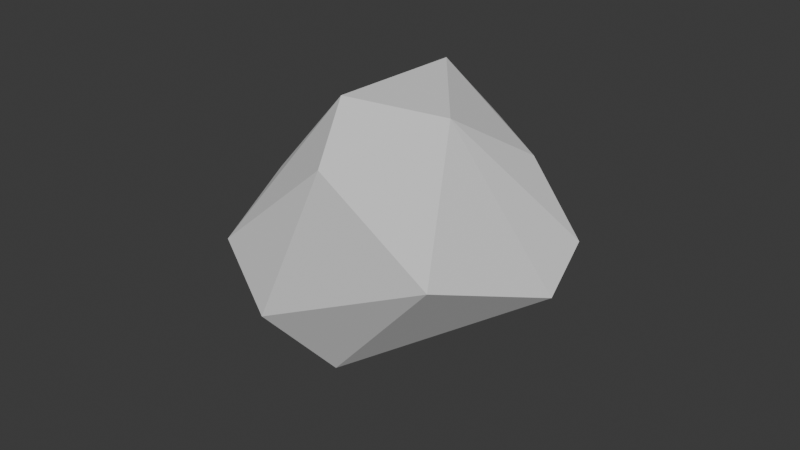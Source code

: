 # Source: Eating.blend  (saved by Blender 4.2.66; exported with 4.5.12 LTS)
import bpy
from mathutils import Matrix  # noqa: F401  (used for matrix-valued properties, if any)

bpy.ops.wm.read_factory_settings(use_empty=True)
scene = bpy.context.scene
scene.name = 'Scene'

# ---- collections
col_foodcrumb0_visuals = bpy.data.collections.new('FoodCrumb0_Visuals'); scene.collection.children.link(col_foodcrumb0_visuals)
col_foodcrumb0_collider = bpy.data.collections.new('FoodCrumb0_Collider'); scene.collection.children.link(col_foodcrumb0_collider)

# ---- node groups
ng_geometry_nodes = bpy.data.node_groups.new('Geometry Nodes', 'GeometryNodeTree')
_s = ng_geometry_nodes.interface.new_socket(name='Geometry', in_out='OUTPUT', socket_type='NodeSocketGeometry')
_s = ng_geometry_nodes.interface.new_socket(name='Geometry', in_out='INPUT', socket_type='NodeSocketGeometry')
_s = ng_geometry_nodes.interface.new_socket(name='Scale', in_out='INPUT', socket_type='NodeSocketFloat')
_s.default_value = 6.22
_s.min_value = -1000.0
_s.max_value = 1000.0
_s = ng_geometry_nodes.interface.new_socket(name='Vector', in_out='INPUT', socket_type='NodeSocketFloat')
_s = ng_geometry_nodes.interface.new_socket(name='Scale', in_out='INPUT', socket_type='NodeSocketFloat')
_s.default_value = 0.32
_s.min_value = -1000.0
_s.max_value = 1000.0
_s = ng_geometry_nodes.interface.new_socket(name='Vector', in_out='INPUT', socket_type='NodeSocketFloat')
_s = ng_geometry_nodes.interface.new_socket(name='Scale', in_out='INPUT', socket_type='NodeSocketFloat')
_s.default_value = 0.49
_s.min_value = -1000.0
_s.max_value = 1000.0
_s = ng_geometry_nodes.interface.new_socket(name='Vector', in_out='INPUT', socket_type='NodeSocketFloat')
_s = ng_geometry_nodes.interface.new_socket(name='Value', in_out='INPUT', socket_type='NodeSocketFloat')
_s.default_value = 0.1
_s.min_value = -1e+04
_s.max_value = 1e+04
ng_geometry_nodes.is_modifier = True
_N = ng_geometry_nodes.nodes; _L = ng_geometry_nodes.links
n0 = _N.new('NodeGroupInput'); n0.name = 'Group Input'; n0.location = (-751, 4)
n1 = _N.new('NodeGroupOutput'); n1.name = 'Group Output'; n1.location = (1788, 162)
n2 = _N.new('GeometryNodeSetPosition'); n2.name = 'Set Position'; n2.location = (568, 101)
n3 = _N.new('ShaderNodeTexNoise'); n3.name = 'Noise Texture'; n3.location = (-477, -14)
n3.noise_type = 'RIDGED_MULTIFRACTAL'
n3.normalize = False
n3.inputs[3].default_value = 1.7
n3.inputs[4].default_value = 0.1
n3.inputs[5].default_value = 4.1
n3.inputs[6].default_value = 0.1
n3.inputs[7].default_value = 5.0
n3.inputs[8].default_value = -0.3
n4 = _N.new('ShaderNodeTexNoise'); n4.name = 'Noise Texture.001'; n4.location = (-400, -332)
n4.normalize = False
n4.inputs[3].default_value = 1.7
n4.inputs[4].default_value = 0.1167
n4.inputs[5].default_value = 0.0
n5 = _N.new('ShaderNodeVectorMath'); n5.name = 'Vector Math'; n5.location = (40, -123)
n6 = _N.new('GeometryNodeInputPosition'); n6.name = 'Position'; n6.location = (-784, -423)
n7 = _N.new('ShaderNodeVectorMath'); n7.name = 'Vector Math.001'; n7.location = (-586, -367)
n7.inputs[1].default_value = (1.0, 1.0, 1.0)
n8 = _N.new('ShaderNodeVectorMath'); n8.name = 'Vector Math.002'; n8.location = (-257, -39)
n8.operation = 'MULTIPLY'
n9 = _N.new('ShaderNodeVectorMath'); n9.name = 'Vector Math.003'; n9.location = (-180, -242)
n9.operation = 'MULTIPLY'
n10 = _N.new('ShaderNodeTexNoise'); n10.name = 'Noise Texture.002'; n10.location = (-394, 423)
n10.noise_type = 'RIDGED_MULTIFRACTAL'
n10.normalize = False
n10.inputs[3].default_value = 1.7
n10.inputs[4].default_value = 0.1
n10.inputs[5].default_value = 4.1
n10.inputs[6].default_value = 0.1
n10.inputs[7].default_value = 5.0
n10.inputs[8].default_value = -0.3
n11 = _N.new('ShaderNodeVectorMath'); n11.name = 'Vector Math.004'; n11.location = (296, 56)
n12 = _N.new('ShaderNodeVectorMath'); n12.name = 'Vector Math.005'; n12.location = (-174, 399)
n12.operation = 'MULTIPLY'
n13 = _N.new('GeometryNodeSetPosition'); n13.name = 'Set Position.001'; n13.location = (1344, 147)
n14 = _N.new('ShaderNodeVectorMath'); n14.name = 'Vector Math.006'; n14.location = (1168, 39)
n14.operation = 'MULTIPLY'
n15 = _N.new('GeometryNodeInputNormal'); n15.name = 'Normal'; n15.location = (971, -24)
n15.legacy_corner_normals = True
n16 = _N.new('GeometryNodeInputPosition'); n16.name = 'Position.001'; n16.location = (-827, 337)
n17 = _N.new('ShaderNodeVectorMath'); n17.name = 'Vector Math.007'; n17.location = (-656, 384)
n17.operation = 'MULTIPLY'
n17.inputs[1].default_value = (-1.0, -1.0, -1.0)
_L.new(n0.outputs[0], n2.inputs[0])
_L.new(n13.outputs[0], n1.inputs[0])
_L.new(n8.outputs[0], n5.inputs[0])
_L.new(n9.outputs[0], n5.inputs[1])
_L.new(n6.outputs[0], n7.inputs[0])
_L.new(n7.outputs[0], n4.inputs[0])
_L.new(n3.outputs[1], n8.inputs[0])
_L.new(n4.outputs[1], n9.inputs[0])
_L.new(n12.outputs[0], n11.inputs[0])
_L.new(n10.outputs[1], n12.inputs[0])
_L.new(n5.outputs[0], n11.inputs[1])
_L.new(n11.outputs[0], n2.inputs[3])
_L.new(n2.outputs[0], n13.inputs[0])
_L.new(n15.outputs[0], n14.inputs[0])
_L.new(n14.outputs[0], n13.inputs[3])
_L.new(n0.outputs[1], n10.inputs[2])
_L.new(n0.outputs[2], n12.inputs[1])
_L.new(n0.outputs[3], n3.inputs[2])
_L.new(n0.outputs[4], n8.inputs[1])
_L.new(n0.outputs[5], n4.inputs[2])
_L.new(n0.outputs[6], n9.inputs[1])
_L.new(n16.outputs[0], n17.inputs[0])
_L.new(n17.outputs[0], n10.inputs[0])
_L.new(n0.outputs[7], n14.inputs[1])
n1.is_active_output = True
ng_convex_hull = bpy.data.node_groups.new('Convex Hull', 'GeometryNodeTree')
_s = ng_convex_hull.interface.new_socket(name='Geometry', in_out='OUTPUT', socket_type='NodeSocketGeometry')
_s = ng_convex_hull.interface.new_socket(name='Geometry', in_out='INPUT', socket_type='NodeSocketGeometry')
ng_convex_hull.is_modifier = True
_N = ng_convex_hull.nodes; _L = ng_convex_hull.links
n0 = _N.new('NodeGroupInput'); n0.name = 'Group Input'; n0.location = (-340, 0)
n1 = _N.new('NodeGroupOutput'); n1.name = 'Group Output'; n1.location = (200, 0)
n2 = _N.new('GeometryNodeConvexHull'); n2.name = 'Convex Hull'; n2.location = (-57, -2)
_L.new(n0.outputs[0], n2.inputs[0])
_L.new(n2.outputs[0], n1.inputs[0])
n1.is_active_output = True

# ---- world
world_world = bpy.data.worlds.new('World'); scene.world = world_world
world_world.use_nodes = True; world_world.node_tree.nodes.clear()
_N = world_world.node_tree.nodes; _L = world_world.node_tree.links
n0 = _N.new('ShaderNodeOutputWorld'); n0.name = 'World Output'; n0.location = (300, 300)
n1 = _N.new('ShaderNodeBackground'); n1.name = 'Background'; n1.location = (10, 300)
n1.inputs[0].default_value = (0.05088, 0.05088, 0.05088, 1.0)
_L.new(n1.outputs[0], n0.inputs[0])
n0.is_active_output = True
world_world.color = (0.05088, 0.05088, 0.05088)
world_world.sun_shadow_jitter_overblur = 0.0

# ---- meshes
me_foodcrumb0_visuals = bpy.data.meshes.new('FoodCrumb0_Visuals')
me_foodcrumb0_visuals.from_pydata([(0.0, 0.0, -1.0), (0.7236, -0.5257, -0.4472), (-0.2764, -0.8506, -0.4472), (-0.8944, 0.0, -0.4472), (-0.2764, 0.8506, -0.4472), (0.7236, 0.5257, -0.4472), (0.2764, -0.8506, 0.4472), (-0.7236, -0.5257, 0.4472), (-0.7236, 0.5257, 0.4472), (0.2764, 0.8506, 0.4472), (0.8944, 0.0, 0.4472), (0.0, 0.0, 1.0), (-0.2328, -0.7166, -0.6575), (-0.1625, -0.5, -0.8507), (-0.07761, -0.2389, -0.9679), (0.2032, -0.1476, -0.9679), (0.4253, -0.309, -0.8507), (0.6095, -0.4429, -0.6575), (0.5319, -0.6817, -0.5023), (0.2629, -0.809, -0.5257), (-0.02964, -0.8642, -0.5023), (0.8127, 0.2952, -0.5023), (0.8506, 0.0, -0.5257), (0.8127, -0.2952, -0.5023), (0.2032, 0.1476, -0.9679), (0.4253, 0.309, -0.8507), (0.6095, 0.4429, -0.6575), (-0.7534, 0.0, -0.6575), (-0.5257, 0.0, -0.8507), (-0.2511, 0.0, -0.9679), (-0.484, -0.7166, -0.5023), (-0.6882, -0.5, -0.5257), (-0.8311, -0.2389, -0.5023), (-0.2328, 0.7166, -0.6575), (-0.1625, 0.5, -0.8507), (-0.07761, 0.2389, -0.9679), (-0.8311, 0.2389, -0.5023), (-0.6882, 0.5, -0.5257), (-0.484, 0.7166, -0.5023), (-0.02964, 0.8642, -0.5023), (0.2629, 0.809, -0.5257), (0.5319, 0.6817, -0.5023), (0.9566, -0.1476, 0.2511), (0.9511, -0.309, -1.752e-08), (0.8607, -0.4429, -0.2512), (0.8607, 0.4429, -0.2512), (0.9511, 0.309, 1.752e-08), (0.9566, 0.1476, 0.2511), (0.1552, -0.9554, 0.2512), (0.0, -1.0, -1.752e-08), (-0.1552, -0.9554, -0.2512), (0.6872, -0.6817, -0.2512), (0.5878, -0.809, 1.752e-08), (0.436, -0.8642, 0.2512), (-0.8607, -0.4429, 0.2512), (-0.9511, -0.309, -1.752e-08), (-0.9566, -0.1476, -0.2511), (-0.436, -0.8642, -0.2512), (-0.5878, -0.809, 1.752e-08), (-0.6872, -0.6817, 0.2512), (-0.6872, 0.6817, 0.2512), (-0.5878, 0.809, -1.752e-08), (-0.436, 0.8642, -0.2512), (-0.9566, 0.1476, -0.2511), (-0.9511, 0.309, 1.752e-08), (-0.8607, 0.4429, 0.2512), (0.436, 0.8642, 0.2512), (0.5878, 0.809, -1.752e-08), (0.6872, 0.6817, -0.2512), (-0.1552, 0.9554, -0.2512), (0.0, 1.0, 1.752e-08), (0.1552, 0.9554, 0.2512), (0.8311, -0.2389, 0.5023), (0.6882, -0.5, 0.5257), (0.484, -0.7166, 0.5023), (0.02964, -0.8642, 0.5023), (-0.2629, -0.809, 0.5257), (-0.5319, -0.6817, 0.5023), (-0.8127, -0.2952, 0.5023), (-0.8506, 0.0, 0.5257), (-0.8127, 0.2952, 0.5023), (-0.5319, 0.6817, 0.5023), (-0.2629, 0.809, 0.5257), (0.02964, 0.8642, 0.5023), (0.484, 0.7166, 0.5023), (0.6882, 0.5, 0.5257), (0.8311, 0.2389, 0.5023), (0.07761, -0.2389, 0.9679), (0.1625, -0.5, 0.8507), (0.2328, -0.7166, 0.6575), (0.7534, 0.0, 0.6575), (0.5257, 0.0, 0.8507), (0.2511, 0.0, 0.9679), (-0.2032, -0.1476, 0.9679), (-0.4253, -0.309, 0.8507), (-0.6095, -0.4429, 0.6575), (-0.2032, 0.1476, 0.9679), (-0.4253, 0.309, 0.8507), (-0.6095, 0.4429, 0.6575), (0.07761, 0.2389, 0.9679), (0.1625, 0.5, 0.8507), (0.2328, 0.7166, 0.6575), (0.3618, 0.2629, 0.8944), (0.6382, 0.2629, 0.7236), (0.4472, 0.5257, 0.7236), (-0.1382, 0.4253, 0.8944), (-0.05279, 0.6882, 0.7236), (-0.3618, 0.5878, 0.7236), (-0.4472, 0.0, 0.8944), (-0.6708, 0.1625, 0.7236), (-0.6708, -0.1625, 0.7236), (-0.1382, -0.4253, 0.8944), (-0.3618, -0.5878, 0.7236), (-0.05279, -0.6882, 0.7236), (0.3618, -0.2629, 0.8944), (0.4472, -0.5257, 0.7236), (0.6382, -0.2629, 0.7236), (0.8618, 0.4253, 0.2764), (0.809, 0.5878, 0.0), (0.6708, 0.6882, 0.2764), (-0.1382, 0.9511, 0.2764), (-0.309, 0.9511, -4.92e-07), (-0.4472, 0.8506, 0.2764), (-0.9472, 0.1625, 0.2764), (-1.0, -3.608e-07, 6.232e-07), (-0.9472, -0.1625, 0.2764), (-0.4472, -0.8506, 0.2764), (-0.309, -0.9511, -7.872e-07), (-0.1382, -0.9511, 0.2764), (0.6708, -0.6882, 0.2764), (0.809, -0.5878, -1.902e-06), (0.8618, -0.4253, 0.2764), (0.309, 0.9511, -2.615e-14), (0.4472, 0.8506, -0.2764), (0.1382, 0.9511, -0.2764), (-0.809, 0.5878, -7.845e-14), (-0.6708, 0.6882, -0.2764), (-0.8618, 0.4253, -0.2764), (-0.809, -0.5878, 8.031e-14), (-0.8618, -0.4253, -0.2764), (-0.6708, -0.6882, -0.2764), (0.309, -0.9511, 2.802e-14), (0.1382, -0.9511, -0.2764), (0.4472, -0.8506, -0.2764), (1.0, 0.0, 0.0), (0.9472, -0.1625, -0.2764), (0.9472, 0.1625, -0.2764), (0.3618, 0.5878, -0.7236), (0.1382, 0.4253, -0.8944), (0.05279, 0.6882, -0.7236), (-0.4472, 0.5257, -0.7236), (-0.3618, 0.2629, -0.8944), (-0.6382, 0.2629, -0.7236), (-0.6382, -0.2629, -0.7236), (-0.3618, -0.2629, -0.8944), (-0.4472, -0.5257, -0.7236), (0.6708, 0.1625, -0.7236), (0.6708, -0.1625, -0.7236), (0.4472, -7.38e-07, -0.8944), (0.05279, -0.6882, -0.7236), (0.1382, -0.4253, -0.8944), (0.3618, -0.5878, -0.7236)], [], [(0, 15, 14), (1, 17, 23), (0, 14, 29), (0, 29, 35), (0, 35, 24), (1, 23, 44), (2, 20, 50), (3, 32, 56), (4, 38, 62), (5, 41, 68), (1, 44, 51), (2, 50, 57), (3, 56, 63), (4, 62, 69), (5, 68, 45), (6, 74, 89), (7, 77, 95), (8, 80, 98), (9, 83, 101), (10, 86, 90), (92, 99, 11), (91, 102, 92), (90, 103, 91), (92, 102, 99), (102, 100, 99), (91, 103, 102), (103, 104, 102), (102, 104, 100), (104, 101, 100), (90, 86, 103), (86, 85, 103), (103, 85, 104), (85, 84, 104), (104, 84, 101), (84, 9, 101), (99, 96, 11), (100, 105, 99), (101, 106, 100), (99, 105, 96), (105, 97, 96), (100, 106, 105), (106, 107, 105), (105, 107, 97), (107, 98, 97), (101, 83, 106), (83, 82, 106), (106, 82, 107), (82, 81, 107), (107, 81, 98), (81, 8, 98), (96, 93, 11), (97, 108, 96), (98, 109, 97), (96, 108, 93), (108, 94, 93), (97, 109, 108), (109, 110, 108), (108, 110, 94), (110, 95, 94), (98, 80, 109), (80, 79, 109), (109, 79, 110), (79, 78, 110), (110, 78, 95), (78, 7, 95), (93, 87, 11), (94, 111, 93), (95, 112, 94), (93, 111, 87), (111, 88, 87), (94, 112, 111), (112, 113, 111), (111, 113, 88), (113, 89, 88), (95, 77, 112), (77, 76, 112), (112, 76, 113), (76, 75, 113), (113, 75, 89), (75, 6, 89), (87, 92, 11), (88, 114, 87), (89, 115, 88), (87, 114, 92), (114, 91, 92), (88, 115, 114), (115, 116, 114), (114, 116, 91), (116, 90, 91), (89, 74, 115), (74, 73, 115), (115, 73, 116), (73, 72, 116), (116, 72, 90), (72, 10, 90), (47, 86, 10), (46, 117, 47), (45, 118, 46), (47, 117, 86), (117, 85, 86), (46, 118, 117), (118, 119, 117), (117, 119, 85), (119, 84, 85), (45, 68, 118), (68, 67, 118), (118, 67, 119), (67, 66, 119), (119, 66, 84), (66, 9, 84), (71, 83, 9), (70, 120, 71), (69, 121, 70), (71, 120, 83), (120, 82, 83), (70, 121, 120), (121, 122, 120), (120, 122, 82), (122, 81, 82), (69, 62, 121), (62, 61, 121), (121, 61, 122), (61, 60, 122), (122, 60, 81), (60, 8, 81), (65, 80, 8), (64, 123, 65), (63, 124, 64), (65, 123, 80), (123, 79, 80), (64, 124, 123), (124, 125, 123), (123, 125, 79), (125, 78, 79), (63, 56, 124), (56, 55, 124), (124, 55, 125), (55, 54, 125), (125, 54, 78), (54, 7, 78), (59, 77, 7), (58, 126, 59), (57, 127, 58), (59, 126, 77), (126, 76, 77), (58, 127, 126), (127, 128, 126), (126, 128, 76), (128, 75, 76), (57, 50, 127), (50, 49, 127), (127, 49, 128), (49, 48, 128), (128, 48, 75), (48, 6, 75), (53, 74, 6), (52, 129, 53), (51, 130, 52), (53, 129, 74), (129, 73, 74), (52, 130, 129), (130, 131, 129), (129, 131, 73), (131, 72, 73), (51, 44, 130), (44, 43, 130), (130, 43, 131), (43, 42, 131), (131, 42, 72), (42, 10, 72), (66, 71, 9), (67, 132, 66), (68, 133, 67), (66, 132, 71), (132, 70, 71), (67, 133, 132), (133, 134, 132), (132, 134, 70), (134, 69, 70), (68, 41, 133), (41, 40, 133), (133, 40, 134), (40, 39, 134), (134, 39, 69), (39, 4, 69), (60, 65, 8), (61, 135, 60), (62, 136, 61), (60, 135, 65), (135, 64, 65), (61, 136, 135), (136, 137, 135), (135, 137, 64), (137, 63, 64), (62, 38, 136), (38, 37, 136), (136, 37, 137), (37, 36, 137), (137, 36, 63), (36, 3, 63), (54, 59, 7), (55, 138, 54), (56, 139, 55), (54, 138, 59), (138, 58, 59), (55, 139, 138), (139, 140, 138), (138, 140, 58), (140, 57, 58), (56, 32, 139), (32, 31, 139), (139, 31, 140), (31, 30, 140), (140, 30, 57), (30, 2, 57), (48, 53, 6), (49, 141, 48), (50, 142, 49), (48, 141, 53), (141, 52, 53), (49, 142, 141), (142, 143, 141), (141, 143, 52), (143, 51, 52), (50, 20, 142), (20, 19, 142), (142, 19, 143), (19, 18, 143), (143, 18, 51), (18, 1, 51), (42, 47, 10), (43, 144, 42), (44, 145, 43), (42, 144, 47), (144, 46, 47), (43, 145, 144), (145, 146, 144), (144, 146, 46), (146, 45, 46), (44, 23, 145), (23, 22, 145), (145, 22, 146), (22, 21, 146), (146, 21, 45), (21, 5, 45), (26, 41, 5), (25, 147, 26), (24, 148, 25), (26, 147, 41), (147, 40, 41), (25, 148, 147), (148, 149, 147), (147, 149, 40), (149, 39, 40), (24, 35, 148), (35, 34, 148), (148, 34, 149), (34, 33, 149), (149, 33, 39), (33, 4, 39), (33, 38, 4), (34, 150, 33), (35, 151, 34), (33, 150, 38), (150, 37, 38), (34, 151, 150), (151, 152, 150), (150, 152, 37), (152, 36, 37), (35, 29, 151), (29, 28, 151), (151, 28, 152), (28, 27, 152), (152, 27, 36), (27, 3, 36), (27, 32, 3), (28, 153, 27), (29, 154, 28), (27, 153, 32), (153, 31, 32), (28, 154, 153), (154, 155, 153), (153, 155, 31), (155, 30, 31), (29, 14, 154), (14, 13, 154), (154, 13, 155), (13, 12, 155), (155, 12, 30), (12, 2, 30), (21, 26, 5), (22, 156, 21), (23, 157, 22), (21, 156, 26), (156, 25, 26), (22, 157, 156), (157, 158, 156), (156, 158, 25), (158, 24, 25), (23, 17, 157), (17, 16, 157), (157, 16, 158), (16, 15, 158), (158, 15, 24), (15, 0, 24), (12, 20, 2), (13, 159, 12), (14, 160, 13), (12, 159, 20), (159, 19, 20), (13, 160, 159), (160, 161, 159), (159, 161, 19), (161, 18, 19), (14, 15, 160), (15, 16, 160), (160, 16, 161), (16, 17, 161), (161, 17, 18), (17, 1, 18)])
me_foodcrumb0_visuals.polygons.foreach_set('use_smooth', [True] * 320)
_uv = me_foodcrumb0_visuals.uv_layers.new(name='UVMap')
_uv.uv.foreach_set('vector', [0.5565, 0.003586, 0.5289, 0.05142, 0.5013, 0.003585, 0.4461, 0.1949, 0.5013, 0.1949, 0.4737, 0.2428, 0.9984, 0.7689, 0.9708, 0.8168, 0.9432, 0.7689, 0.8879, 0.5776, 0.8603, 0.6254, 0.8327, 0.5776, 0.7775, 0.3863, 0.7498, 0.4341, 0.7222, 0.3863, 0.4461, 0.1949, 0.4737, 0.2428, 0.4184, 0.2428, 0.3356, 0.003586, 0.3632, 0.05142, 0.308, 0.05142, 0.7775, 0.7689, 0.8051, 0.8168, 0.7498, 0.8168, 0.667, 0.5776, 0.6946, 0.6254, 0.6394, 0.6254, 0.5565, 0.3863, 0.5841, 0.4341, 0.5289, 0.4341, 0.4461, 0.1949, 0.4184, 0.2428, 0.3908, 0.1949, 0.3356, 0.003586, 0.308, 0.05142, 0.2803, 0.003586, 0.7775, 0.7689, 0.7498, 0.8168, 0.7222, 0.7689, 0.667, 0.5776, 0.6394, 0.6254, 0.6118, 0.5776, 0.5565, 0.3863, 0.5289, 0.4341, 0.5013, 0.3863, 0.2251, 0.1949, 0.2527, 0.2428, 0.1975, 0.2428, 0.1146, 0.003586, 0.1423, 0.05142, 0.08702, 0.05142, 0.5565, 0.7689, 0.5841, 0.8168, 0.5289, 0.8168, 0.446, 0.5776, 0.4737, 0.6254, 0.4184, 0.6254, 0.3356, 0.3863, 0.3632, 0.4341, 0.308, 0.4341, 0.2527, 0.5298, 0.2803, 0.5776, 0.2251, 0.5776, 0.2803, 0.4819, 0.308, 0.5298, 0.2527, 0.5298, 0.308, 0.4341, 0.3356, 0.4819, 0.2803, 0.4819, 0.2527, 0.5298, 0.308, 0.5298, 0.2803, 0.5776, 0.308, 0.5298, 0.3356, 0.5776, 0.2803, 0.5776, 0.2803, 0.4819, 0.3356, 0.4819, 0.308, 0.5298, 0.3356, 0.4819, 0.3632, 0.5298, 0.308, 0.5298, 0.308, 0.5298, 0.3632, 0.5298, 0.3356, 0.5776, 0.3632, 0.5298, 0.3908, 0.5776, 0.3356, 0.5776, 0.308, 0.4341, 0.3632, 0.4341, 0.3356, 0.4819, 0.3632, 0.4341, 0.3908, 0.4819, 0.3356, 0.4819, 0.3356, 0.4819, 0.3908, 0.4819, 0.3632, 0.5298, 0.3908, 0.4819, 0.4184, 0.5298, 0.3632, 0.5298, 0.3632, 0.5298, 0.4184, 0.5298, 0.3908, 0.5776, 0.4184, 0.5298, 0.446, 0.5776, 0.3908, 0.5776, 0.3632, 0.7211, 0.3908, 0.7689, 0.3356, 0.7689, 0.3908, 0.6733, 0.4184, 0.7211, 0.3632, 0.7211, 0.4184, 0.6254, 0.446, 0.6733, 0.3908, 0.6733, 0.3632, 0.7211, 0.4184, 0.7211, 0.3908, 0.7689, 0.4184, 0.7211, 0.446, 0.7689, 0.3908, 0.7689, 0.3908, 0.6733, 0.446, 0.6733, 0.4184, 0.7211, 0.446, 0.6733, 0.4737, 0.7211, 0.4184, 0.7211, 0.4184, 0.7211, 0.4737, 0.7211, 0.446, 0.7689, 0.4737, 0.7211, 0.5013, 0.7689, 0.446, 0.7689, 0.4184, 0.6254, 0.4737, 0.6254, 0.446, 0.6733, 0.4737, 0.6254, 0.5013, 0.6733, 0.446, 0.6733, 0.446, 0.6733, 0.5013, 0.6733, 0.4737, 0.7211, 0.5013, 0.6733, 0.5289, 0.7211, 0.4737, 0.7211, 0.4737, 0.7211, 0.5289, 0.7211, 0.5013, 0.7689, 0.5289, 0.7211, 0.5565, 0.7689, 0.5013, 0.7689, 0.4737, 0.9124, 0.5013, 0.9603, 0.446, 0.9603, 0.5013, 0.8646, 0.5289, 0.9124, 0.4737, 0.9124, 0.5289, 0.8168, 0.5565, 0.8646, 0.5013, 0.8646, 0.4737, 0.9124, 0.5289, 0.9124, 0.5013, 0.9603, 0.5289, 0.9124, 0.5565, 0.9603, 0.5013, 0.9603, 0.5013, 0.8646, 0.5565, 0.8646, 0.5289, 0.9124, 0.5565, 0.8646, 0.5841, 0.9124, 0.5289, 0.9124, 0.5289, 0.9124, 0.5841, 0.9124, 0.5565, 0.9603, 0.5841, 0.9124, 0.6118, 0.9603, 0.5565, 0.9603, 0.5289, 0.8168, 0.5841, 0.8168, 0.5565, 0.8646, 0.5841, 0.8168, 0.6118, 0.8646, 0.5565, 0.8646, 0.5565, 0.8646, 0.6118, 0.8646, 0.5841, 0.9124, 0.6118, 0.8646, 0.6394, 0.9124, 0.5841, 0.9124, 0.5841, 0.9124, 0.6394, 0.9124, 0.6118, 0.9603, 0.6394, 0.9124, 0.667, 0.9603, 0.6118, 0.9603, 0.03179, 0.1471, 0.0594, 0.1949, 0.004168, 0.1949, 0.0594, 0.09926, 0.08702, 0.1471, 0.03179, 0.1471, 0.08702, 0.05142, 0.1146, 0.09926, 0.0594, 0.09926, 0.03179, 0.1471, 0.08702, 0.1471, 0.0594, 0.1949, 0.08702, 0.1471, 0.1146, 0.1949, 0.0594, 0.1949, 0.0594, 0.09926, 0.1146, 0.09926, 0.08702, 0.1471, 0.1146, 0.09926, 0.1423, 0.1471, 0.08702, 0.1471, 0.08702, 0.1471, 0.1423, 0.1471, 0.1146, 0.1949, 0.1423, 0.1471, 0.1699, 0.1949, 0.1146, 0.1949, 0.08702, 0.05142, 0.1423, 0.05142, 0.1146, 0.09926, 0.1423, 0.05142, 0.1699, 0.09926, 0.1146, 0.09926, 0.1146, 0.09926, 0.1699, 0.09926, 0.1423, 0.1471, 0.1699, 0.09926, 0.1975, 0.1471, 0.1423, 0.1471, 0.1423, 0.1471, 0.1975, 0.1471, 0.1699, 0.1949, 0.1975, 0.1471, 0.2251, 0.1949, 0.1699, 0.1949, 0.1423, 0.3384, 0.1699, 0.3863, 0.1146, 0.3863, 0.1699, 0.2906, 0.1975, 0.3384, 0.1423, 0.3384, 0.1975, 0.2428, 0.2251, 0.2906, 0.1699, 0.2906, 0.1423, 0.3384, 0.1975, 0.3384, 0.1699, 0.3863, 0.1975, 0.3384, 0.2251, 0.3863, 0.1699, 0.3863, 0.1699, 0.2906, 0.2251, 0.2906, 0.1975, 0.3384, 0.2251, 0.2906, 0.2527, 0.3384, 0.1975, 0.3384, 0.1975, 0.3384, 0.2527, 0.3384, 0.2251, 0.3863, 0.2527, 0.3384, 0.2803, 0.3863, 0.2251, 0.3863, 0.1975, 0.2428, 0.2527, 0.2428, 0.2251, 0.2906, 0.2527, 0.2428, 0.2803, 0.2906, 0.2251, 0.2906, 0.2251, 0.2906, 0.2803, 0.2906, 0.2527, 0.3384, 0.2803, 0.2906, 0.308, 0.3384, 0.2527, 0.3384, 0.2527, 0.3384, 0.308, 0.3384, 0.2803, 0.3863, 0.308, 0.3384, 0.3356, 0.3863, 0.2803, 0.3863, 0.3908, 0.3863, 0.3632, 0.4341, 0.3356, 0.3863, 0.4461, 0.3863, 0.4184, 0.4341, 0.3908, 0.3863, 0.5013, 0.3863, 0.4737, 0.4341, 0.4461, 0.3863, 0.3908, 0.3863, 0.4184, 0.4341, 0.3632, 0.4341, 0.4184, 0.4341, 0.3908, 0.4819, 0.3632, 0.4341, 0.4461, 0.3863, 0.4737, 0.4341, 0.4184, 0.4341, 0.4737, 0.4341, 0.4461, 0.4819, 0.4184, 0.4341, 0.4184, 0.4341, 0.4461, 0.4819, 0.3908, 0.4819, 0.4461, 0.4819, 0.4184, 0.5298, 0.3908, 0.4819, 0.5013, 0.3863, 0.5289, 0.4341, 0.4737, 0.4341, 0.5289, 0.4341, 0.5013, 0.4819, 0.4737, 0.4341, 0.4737, 0.4341, 0.5013, 0.4819, 0.4461, 0.4819, 0.5013, 0.4819, 0.4737, 0.5298, 0.4461, 0.4819, 0.4461, 0.4819, 0.4737, 0.5298, 0.4184, 0.5298, 0.4737, 0.5298, 0.446, 0.5776, 0.4184, 0.5298, 0.5013, 0.5776, 0.4737, 0.6254, 0.446, 0.5776, 0.5565, 0.5776, 0.5289, 0.6254, 0.5013, 0.5776, 0.6118, 0.5776, 0.5841, 0.6254, 0.5565, 0.5776, 0.5013, 0.5776, 0.5289, 0.6254, 0.4737, 0.6254, 0.5289, 0.6254, 0.5013, 0.6733, 0.4737, 0.6254, 0.5565, 0.5776, 0.5841, 0.6254, 0.5289, 0.6254, 0.5841, 0.6254, 0.5565, 0.6733, 0.5289, 0.6254, 0.5289, 0.6254, 0.5565, 0.6733, 0.5013, 0.6733, 0.5565, 0.6733, 0.5289, 0.7211, 0.5013, 0.6733, 0.6118, 0.5776, 0.6394, 0.6254, 0.5841, 0.6254, 0.6394, 0.6254, 0.6118, 0.6733, 0.5841, 0.6254, 0.5841, 0.6254, 0.6118, 0.6733, 0.5565, 0.6733, 0.6118, 0.6733, 0.5841, 0.7211, 0.5565, 0.6733, 0.5565, 0.6733, 0.5841, 0.7211, 0.5289, 0.7211, 0.5841, 0.7211, 0.5565, 0.7689, 0.5289, 0.7211, 0.6118, 0.7689, 0.5841, 0.8168, 0.5565, 0.7689, 0.667, 0.7689, 0.6394, 0.8168, 0.6118, 0.7689, 0.7222, 0.7689, 0.6946, 0.8168, 0.667, 0.7689, 0.6118, 0.7689, 0.6394, 0.8168, 0.5841, 0.8168, 0.6394, 0.8168, 0.6118, 0.8646, 0.5841, 0.8168, 0.667, 0.7689, 0.6946, 0.8168, 0.6394, 0.8168, 0.6946, 0.8168, 0.667, 0.8646, 0.6394, 0.8168, 0.6394, 0.8168, 0.667, 0.8646, 0.6118, 0.8646, 0.667, 0.8646, 0.6394, 0.9124, 0.6118, 0.8646, 0.7222, 0.7689, 0.7498, 0.8168, 0.6946, 0.8168, 0.7498, 0.8168, 0.7222, 0.8646, 0.6946, 0.8168, 0.6946, 0.8168, 0.7222, 0.8646, 0.667, 0.8646, 0.7222, 0.8646, 0.6946, 0.9124, 0.667, 0.8646, 0.667, 0.8646, 0.6946, 0.9124, 0.6394, 0.9124, 0.6946, 0.9124, 0.667, 0.9603, 0.6394, 0.9124, 0.1699, 0.003586, 0.1423, 0.05142, 0.1146, 0.003586, 0.2251, 0.003587, 0.1975, 0.05142, 0.1699, 0.003586, 0.2803, 0.003586, 0.2527, 0.05142, 0.2251, 0.003587, 0.1699, 0.003586, 0.1975, 0.05142, 0.1423, 0.05142, 0.1975, 0.05142, 0.1699, 0.09926, 0.1423, 0.05142, 0.2251, 0.003587, 0.2527, 0.05142, 0.1975, 0.05142, 0.2527, 0.05142, 0.2251, 0.09926, 0.1975, 0.05142, 0.1975, 0.05142, 0.2251, 0.09926, 0.1699, 0.09926, 0.2251, 0.09926, 0.1975, 0.1471, 0.1699, 0.09926, 0.2803, 0.003586, 0.308, 0.05142, 0.2527, 0.05142, 0.308, 0.05142, 0.2803, 0.09926, 0.2527, 0.05142, 0.2527, 0.05142, 0.2803, 0.09926, 0.2251, 0.09926, 0.2803, 0.09926, 0.2527, 0.1471, 0.2251, 0.09926, 0.2251, 0.09926, 0.2527, 0.1471, 0.1975, 0.1471, 0.2527, 0.1471, 0.2251, 0.1949, 0.1975, 0.1471, 0.2803, 0.1949, 0.2527, 0.2428, 0.2251, 0.1949, 0.3356, 0.1949, 0.308, 0.2428, 0.2803, 0.1949, 0.3908, 0.1949, 0.3632, 0.2428, 0.3356, 0.1949, 0.2803, 0.1949, 0.308, 0.2428, 0.2527, 0.2428, 0.308, 0.2428, 0.2803, 0.2906, 0.2527, 0.2428, 0.3356, 0.1949, 0.3632, 0.2428, 0.308, 0.2428, 0.3632, 0.2428, 0.3356, 0.2906, 0.308, 0.2428, 0.308, 0.2428, 0.3356, 0.2906, 0.2803, 0.2906, 0.3356, 0.2906, 0.308, 0.3384, 0.2803, 0.2906, 0.3908, 0.1949, 0.4184, 0.2428, 0.3632, 0.2428, 0.4184, 0.2428, 0.3908, 0.2906, 0.3632, 0.2428, 0.3632, 0.2428, 0.3908, 0.2906, 0.3356, 0.2906, 0.3908, 0.2906, 0.3632, 0.3384, 0.3356, 0.2906, 0.3356, 0.2906, 0.3632, 0.3384, 0.308, 0.3384, 0.3632, 0.3384, 0.3356, 0.3863, 0.308, 0.3384, 0.4737, 0.5298, 0.5013, 0.5776, 0.446, 0.5776, 0.5013, 0.4819, 0.5289, 0.5298, 0.4737, 0.5298, 0.5289, 0.4341, 0.5565, 0.4819, 0.5013, 0.4819, 0.4737, 0.5298, 0.5289, 0.5298, 0.5013, 0.5776, 0.5289, 0.5298, 0.5565, 0.5776, 0.5013, 0.5776, 0.5013, 0.4819, 0.5565, 0.4819, 0.5289, 0.5298, 0.5565, 0.4819, 0.5841, 0.5298, 0.5289, 0.5298, 0.5289, 0.5298, 0.5841, 0.5298, 0.5565, 0.5776, 0.5841, 0.5298, 0.6118, 0.5776, 0.5565, 0.5776, 0.5289, 0.4341, 0.5841, 0.4341, 0.5565, 0.4819, 0.5841, 0.4341, 0.6118, 0.4819, 0.5565, 0.4819, 0.5565, 0.4819, 0.6118, 0.4819, 0.5841, 0.5298, 0.6118, 0.4819, 0.6394, 0.5298, 0.5841, 0.5298, 0.5841, 0.5298, 0.6394, 0.5298, 0.6118, 0.5776, 0.6394, 0.5298, 0.667, 0.5776, 0.6118, 0.5776, 0.5841, 0.7211, 0.6118, 0.7689, 0.5565, 0.7689, 0.6118, 0.6733, 0.6394, 0.7211, 0.5841, 0.7211, 0.6394, 0.6254, 0.667, 0.6733, 0.6118, 0.6733, 0.5841, 0.7211, 0.6394, 0.7211, 0.6118, 0.7689, 0.6394, 0.7211, 0.667, 0.7689, 0.6118, 0.7689, 0.6118, 0.6733, 0.667, 0.6733, 0.6394, 0.7211, 0.667, 0.6733, 0.6946, 0.7211, 0.6394, 0.7211, 0.6394, 0.7211, 0.6946, 0.7211, 0.667, 0.7689, 0.6946, 0.7211, 0.7222, 0.7689, 0.667, 0.7689, 0.6394, 0.6254, 0.6946, 0.6254, 0.667, 0.6733, 0.6946, 0.6254, 0.7222, 0.6733, 0.667, 0.6733, 0.667, 0.6733, 0.7222, 0.6733, 0.6946, 0.7211, 0.7222, 0.6733, 0.7498, 0.7211, 0.6946, 0.7211, 0.6946, 0.7211, 0.7498, 0.7211, 0.7222, 0.7689, 0.7498, 0.7211, 0.7775, 0.7689, 0.7222, 0.7689, 0.6946, 0.9124, 0.7222, 0.9603, 0.667, 0.9603, 0.7222, 0.8646, 0.7498, 0.9124, 0.6946, 0.9124, 0.7498, 0.8168, 0.7775, 0.8646, 0.7222, 0.8646, 0.6946, 0.9124, 0.7498, 0.9124, 0.7222, 0.9603, 0.7498, 0.9124, 0.7775, 0.9603, 0.7222, 0.9603, 0.7222, 0.8646, 0.7775, 0.8646, 0.7498, 0.9124, 0.7775, 0.8646, 0.8051, 0.9124, 0.7498, 0.9124, 0.7498, 0.9124, 0.8051, 0.9124, 0.7775, 0.9603, 0.8051, 0.9124, 0.8327, 0.9603, 0.7775, 0.9603, 0.7498, 0.8168, 0.8051, 0.8168, 0.7775, 0.8646, 0.8051, 0.8168, 0.8327, 0.8646, 0.7775, 0.8646, 0.7775, 0.8646, 0.8327, 0.8646, 0.8051, 0.9124, 0.8327, 0.8646, 0.8603, 0.9124, 0.8051, 0.9124, 0.8051, 0.9124, 0.8603, 0.9124, 0.8327, 0.9603, 0.8603, 0.9124, 0.8879, 0.9603, 0.8327, 0.9603, 0.2527, 0.1471, 0.2803, 0.1949, 0.2251, 0.1949, 0.2803, 0.09926, 0.308, 0.1471, 0.2527, 0.1471, 0.308, 0.05142, 0.3356, 0.09926, 0.2803, 0.09926, 0.2527, 0.1471, 0.308, 0.1471, 0.2803, 0.1949, 0.308, 0.1471, 0.3356, 0.1949, 0.2803, 0.1949, 0.2803, 0.09926, 0.3356, 0.09926, 0.308, 0.1471, 0.3356, 0.09926, 0.3632, 0.1471, 0.308, 0.1471, 0.308, 0.1471, 0.3632, 0.1471, 0.3356, 0.1949, 0.3632, 0.1471, 0.3908, 0.1949, 0.3356, 0.1949, 0.308, 0.05142, 0.3632, 0.05142, 0.3356, 0.09926, 0.3632, 0.05142, 0.3908, 0.09926, 0.3356, 0.09926, 0.3356, 0.09926, 0.3908, 0.09926, 0.3632, 0.1471, 0.3908, 0.09926, 0.4184, 0.1471, 0.3632, 0.1471, 0.3632, 0.1471, 0.4184, 0.1471, 0.3908, 0.1949, 0.4184, 0.1471, 0.4461, 0.1949, 0.3908, 0.1949, 0.3632, 0.3384, 0.3908, 0.3863, 0.3356, 0.3863, 0.3908, 0.2906, 0.4184, 0.3384, 0.3632, 0.3384, 0.4184, 0.2428, 0.4461, 0.2906, 0.3908, 0.2906, 0.3632, 0.3384, 0.4184, 0.3384, 0.3908, 0.3863, 0.4184, 0.3384, 0.4461, 0.3863, 0.3908, 0.3863, 0.3908, 0.2906, 0.4461, 0.2906, 0.4184, 0.3384, 0.4461, 0.2906, 0.4737, 0.3384, 0.4184, 0.3384, 0.4184, 0.3384, 0.4737, 0.3384, 0.4461, 0.3863, 0.4737, 0.3384, 0.5013, 0.3863, 0.4461, 0.3863, 0.4184, 0.2428, 0.4737, 0.2428, 0.4461, 0.2906, 0.4737, 0.2428, 0.5013, 0.2906, 0.4461, 0.2906, 0.4461, 0.2906, 0.5013, 0.2906, 0.4737, 0.3384, 0.5013, 0.2906, 0.5289, 0.3384, 0.4737, 0.3384, 0.4737, 0.3384, 0.5289, 0.3384, 0.5013, 0.3863, 0.5289, 0.3384, 0.5565, 0.3863, 0.5013, 0.3863, 0.6118, 0.3863, 0.5841, 0.4341, 0.5565, 0.3863, 0.667, 0.3863, 0.6394, 0.4341, 0.6118, 0.3863, 0.7222, 0.3863, 0.6946, 0.4341, 0.667, 0.3863, 0.6118, 0.3863, 0.6394, 0.4341, 0.5841, 0.4341, 0.6394, 0.4341, 0.6118, 0.4819, 0.5841, 0.4341, 0.667, 0.3863, 0.6946, 0.4341, 0.6394, 0.4341, 0.6946, 0.4341, 0.667, 0.4819, 0.6394, 0.4341, 0.6394, 0.4341, 0.667, 0.4819, 0.6118, 0.4819, 0.667, 0.4819, 0.6394, 0.5298, 0.6118, 0.4819, 0.7222, 0.3863, 0.7498, 0.4341, 0.6946, 0.4341, 0.7498, 0.4341, 0.7222, 0.4819, 0.6946, 0.4341, 0.6946, 0.4341, 0.7222, 0.4819, 0.667, 0.4819, 0.7222, 0.4819, 0.6946, 0.5298, 0.667, 0.4819, 0.667, 0.4819, 0.6946, 0.5298, 0.6394, 0.5298, 0.6946, 0.5298, 0.667, 0.5776, 0.6394, 0.5298, 0.7222, 0.5776, 0.6946, 0.6254, 0.667, 0.5776, 0.7775, 0.5776, 0.7498, 0.6254, 0.7222, 0.5776, 0.8327, 0.5776, 0.8051, 0.6254, 0.7775, 0.5776, 0.7222, 0.5776, 0.7498, 0.6254, 0.6946, 0.6254, 0.7498, 0.6254, 0.7222, 0.6733, 0.6946, 0.6254, 0.7775, 0.5776, 0.8051, 0.6254, 0.7498, 0.6254, 0.8051, 0.6254, 0.7775, 0.6733, 0.7498, 0.6254, 0.7498, 0.6254, 0.7775, 0.6733, 0.7222, 0.6733, 0.7775, 0.6733, 0.7498, 0.7211, 0.7222, 0.6733, 0.8327, 0.5776, 0.8603, 0.6254, 0.8051, 0.6254, 0.8603, 0.6254, 0.8327, 0.6733, 0.8051, 0.6254, 0.8051, 0.6254, 0.8327, 0.6733, 0.7775, 0.6733, 0.8327, 0.6733, 0.8051, 0.7211, 0.7775, 0.6733, 0.7775, 0.6733, 0.8051, 0.7211, 0.7498, 0.7211, 0.8051, 0.7211, 0.7775, 0.7689, 0.7498, 0.7211, 0.8327, 0.7689, 0.8051, 0.8168, 0.7775, 0.7689, 0.8879, 0.7689, 0.8603, 0.8168, 0.8327, 0.7689, 0.9432, 0.7689, 0.9155, 0.8168, 0.8879, 0.7689, 0.8327, 0.7689, 0.8603, 0.8168, 0.8051, 0.8168, 0.8603, 0.8168, 0.8327, 0.8646, 0.8051, 0.8168, 0.8879, 0.7689, 0.9155, 0.8168, 0.8603, 0.8168, 0.9155, 0.8168, 0.8879, 0.8646, 0.8603, 0.8168, 0.8603, 0.8168, 0.8879, 0.8646, 0.8327, 0.8646, 0.8879, 0.8646, 0.8603, 0.9124, 0.8327, 0.8646, 0.9432, 0.7689, 0.9708, 0.8168, 0.9155, 0.8168, 0.9708, 0.8168, 0.9432, 0.8646, 0.9155, 0.8168, 0.9155, 0.8168, 0.9432, 0.8646, 0.8879, 0.8646, 0.9432, 0.8646, 0.9155, 0.9124, 0.8879, 0.8646, 0.8879, 0.8646, 0.9155, 0.9124, 0.8603, 0.9124, 0.9155, 0.9124, 0.8879, 0.9603, 0.8603, 0.9124, 0.5289, 0.3384, 0.5841, 0.3384, 0.5565, 0.3863, 0.5013, 0.2906, 0.5565, 0.2906, 0.5289, 0.3384, 0.4737, 0.2428, 0.5289, 0.2428, 0.5013, 0.2906, 0.5289, 0.3384, 0.5565, 0.2906, 0.5841, 0.3384, 0.5565, 0.2906, 0.6118, 0.2906, 0.5841, 0.3384, 0.5013, 0.2906, 0.5289, 0.2428, 0.5565, 0.2906, 0.5289, 0.2428, 0.5841, 0.2428, 0.5565, 0.2906, 0.5565, 0.2906, 0.5841, 0.2428, 0.6118, 0.2906, 0.5841, 0.2428, 0.6394, 0.2428, 0.6118, 0.2906, 0.4737, 0.2428, 0.5013, 0.1949, 0.5289, 0.2428, 0.5013, 0.1949, 0.5565, 0.1949, 0.5289, 0.2428, 0.5289, 0.2428, 0.5565, 0.1949, 0.5841, 0.2428, 0.5565, 0.1949, 0.6118, 0.1949, 0.5841, 0.2428, 0.5841, 0.2428, 0.6118, 0.1949, 0.6394, 0.2428, 0.6118, 0.1949, 0.667, 0.1949, 0.6394, 0.2428, 0.3908, 0.003586, 0.3632, 0.05142, 0.3356, 0.003586, 0.4461, 0.003586, 0.4184, 0.05142, 0.3908, 0.003586, 0.5013, 0.003585, 0.4737, 0.05142, 0.4461, 0.003586, 0.3908, 0.003586, 0.4184, 0.05142, 0.3632, 0.05142, 0.4184, 0.05142, 0.3908, 0.09926, 0.3632, 0.05142, 0.4461, 0.003586, 0.4737, 0.05142, 0.4184, 0.05142, 0.4737, 0.05142, 0.4461, 0.09926, 0.4184, 0.05142, 0.4184, 0.05142, 0.4461, 0.09926, 0.3908, 0.09926, 0.4461, 0.09926, 0.4184, 0.1471, 0.3908, 0.09926, 0.5013, 0.003585, 0.5289, 0.05142, 0.4737, 0.05142, 0.5289, 0.05142, 0.5013, 0.09926, 0.4737, 0.05142, 0.4737, 0.05142, 0.5013, 0.09926, 0.4461, 0.09926, 0.5013, 0.09926, 0.4737, 0.1471, 0.4461, 0.09926, 0.4461, 0.09926, 0.4737, 0.1471, 0.4184, 0.1471, 0.4737, 0.1471, 0.4461, 0.1949, 0.4184, 0.1471])
me_foodcrumb0_visuals.update()
me_icosphere_001 = bpy.data.meshes.new('Icosphere.001')
me_icosphere_001.from_pydata([(0.0, 0.0, -1.0), (0.7236, -0.5257, -0.4472), (-0.2764, -0.8506, -0.4472), (-0.8944, 0.0, -0.4472), (-0.2764, 0.8506, -0.4472), (0.7236, 0.5257, -0.4472), (0.2764, -0.8506, 0.4472), (-0.7236, -0.5257, 0.4472), (-0.7236, 0.5257, 0.4472), (0.2764, 0.8506, 0.4472), (0.8944, 0.0, 0.4472), (0.0, 0.0, 1.0), (-0.2328, -0.7166, -0.6575), (-0.1625, -0.5, -0.8507), (-0.07761, -0.2389, -0.9679), (0.2032, -0.1476, -0.9679), (0.4253, -0.309, -0.8507), (0.6095, -0.4429, -0.6575), (0.5319, -0.6817, -0.5023), (0.2629, -0.809, -0.5257), (-0.02964, -0.8642, -0.5023), (0.8127, 0.2952, -0.5023), (0.8506, 0.0, -0.5257), (0.8127, -0.2952, -0.5023), (0.2032, 0.1476, -0.9679), (0.4253, 0.309, -0.8507), (0.6095, 0.4429, -0.6575), (-0.7534, 0.0, -0.6575), (-0.5257, 0.0, -0.8507), (-0.2511, 0.0, -0.9679), (-0.484, -0.7166, -0.5023), (-0.6882, -0.5, -0.5257), (-0.8311, -0.2389, -0.5023), (-0.2328, 0.7166, -0.6575), (-0.1625, 0.5, -0.8507), (-0.07761, 0.2389, -0.9679), (-0.8311, 0.2389, -0.5023), (-0.6882, 0.5, -0.5257), (-0.484, 0.7166, -0.5023), (-0.02964, 0.8642, -0.5023), (0.2629, 0.809, -0.5257), (0.5319, 0.6817, -0.5023), (0.9566, -0.1476, 0.2511), (0.9511, -0.309, -1.752e-08), (0.8607, -0.4429, -0.2512), (0.8607, 0.4429, -0.2512), (0.9511, 0.309, 1.752e-08), (0.9566, 0.1476, 0.2511), (0.1552, -0.9554, 0.2512), (0.0, -1.0, -1.752e-08), (-0.1552, -0.9554, -0.2512), (0.6872, -0.6817, -0.2512), (0.5878, -0.809, 1.752e-08), (0.436, -0.8642, 0.2512), (-0.8607, -0.4429, 0.2512), (-0.9511, -0.309, -1.752e-08), (-0.9566, -0.1476, -0.2511), (-0.436, -0.8642, -0.2512), (-0.5878, -0.809, 1.752e-08), (-0.6872, -0.6817, 0.2512), (-0.6872, 0.6817, 0.2512), (-0.5878, 0.809, -1.752e-08), (-0.436, 0.8642, -0.2512), (-0.9566, 0.1476, -0.2511), (-0.9511, 0.309, 1.752e-08), (-0.8607, 0.4429, 0.2512), (0.436, 0.8642, 0.2512), (0.5878, 0.809, -1.752e-08), (0.6872, 0.6817, -0.2512), (-0.1552, 0.9554, -0.2512), (0.0, 1.0, 1.752e-08), (0.1552, 0.9554, 0.2512), (0.8311, -0.2389, 0.5023), (0.6882, -0.5, 0.5257), (0.484, -0.7166, 0.5023), (0.02964, -0.8642, 0.5023), (-0.2629, -0.809, 0.5257), (-0.5319, -0.6817, 0.5023), (-0.8127, -0.2952, 0.5023), (-0.8506, 0.0, 0.5257), (-0.8127, 0.2952, 0.5023), (-0.5319, 0.6817, 0.5023), (-0.2629, 0.809, 0.5257), (0.02964, 0.8642, 0.5023), (0.484, 0.7166, 0.5023), (0.6882, 0.5, 0.5257), (0.8311, 0.2389, 0.5023), (0.07761, -0.2389, 0.9679), (0.1625, -0.5, 0.8507), (0.2328, -0.7166, 0.6575), (0.7534, 0.0, 0.6575), (0.5257, 0.0, 0.8507), (0.2511, 0.0, 0.9679), (-0.2032, -0.1476, 0.9679), (-0.4253, -0.309, 0.8507), (-0.6095, -0.4429, 0.6575), (-0.2032, 0.1476, 0.9679), (-0.4253, 0.309, 0.8507), (-0.6095, 0.4429, 0.6575), (0.07761, 0.2389, 0.9679), (0.1625, 0.5, 0.8507), (0.2328, 0.7166, 0.6575), (0.3618, 0.2629, 0.8944), (0.6382, 0.2629, 0.7236), (0.4472, 0.5257, 0.7236), (-0.1382, 0.4253, 0.8944), (-0.05279, 0.6882, 0.7236), (-0.3618, 0.5878, 0.7236), (-0.4472, 0.0, 0.8944), (-0.6708, 0.1625, 0.7236), (-0.6708, -0.1625, 0.7236), (-0.1382, -0.4253, 0.8944), (-0.3618, -0.5878, 0.7236), (-0.05279, -0.6882, 0.7236), (0.3618, -0.2629, 0.8944), (0.4472, -0.5257, 0.7236), (0.6382, -0.2629, 0.7236), (0.8618, 0.4253, 0.2764), (0.809, 0.5878, 0.0), (0.6708, 0.6882, 0.2764), (-0.1382, 0.9511, 0.2764), (-0.309, 0.9511, -4.92e-07), (-0.4472, 0.8506, 0.2764), (-0.9472, 0.1625, 0.2764), (-1.0, -3.608e-07, 6.232e-07), (-0.9472, -0.1625, 0.2764), (-0.4472, -0.8506, 0.2764), (-0.309, -0.9511, -7.872e-07), (-0.1382, -0.9511, 0.2764), (0.6708, -0.6882, 0.2764), (0.809, -0.5878, -1.902e-06), (0.8618, -0.4253, 0.2764), (0.309, 0.9511, -2.615e-14), (0.4472, 0.8506, -0.2764), (0.1382, 0.9511, -0.2764), (-0.809, 0.5878, -7.845e-14), (-0.6708, 0.6882, -0.2764), (-0.8618, 0.4253, -0.2764), (-0.809, -0.5878, 8.031e-14), (-0.8618, -0.4253, -0.2764), (-0.6708, -0.6882, -0.2764), (0.309, -0.9511, 2.802e-14), (0.1382, -0.9511, -0.2764), (0.4472, -0.8506, -0.2764), (1.0, 0.0, 0.0), (0.9472, -0.1625, -0.2764), (0.9472, 0.1625, -0.2764), (0.3618, 0.5878, -0.7236), (0.1382, 0.4253, -0.8944), (0.05279, 0.6882, -0.7236), (-0.4472, 0.5257, -0.7236), (-0.3618, 0.2629, -0.8944), (-0.6382, 0.2629, -0.7236), (-0.6382, -0.2629, -0.7236), (-0.3618, -0.2629, -0.8944), (-0.4472, -0.5257, -0.7236), (0.6708, 0.1625, -0.7236), (0.6708, -0.1625, -0.7236), (0.4472, -7.38e-07, -0.8944), (0.05279, -0.6882, -0.7236), (0.1382, -0.4253, -0.8944), (0.3618, -0.5878, -0.7236)], [], [(0, 15, 14), (1, 17, 23), (0, 14, 29), (0, 29, 35), (0, 35, 24), (1, 23, 44), (2, 20, 50), (3, 32, 56), (4, 38, 62), (5, 41, 68), (1, 44, 51), (2, 50, 57), (3, 56, 63), (4, 62, 69), (5, 68, 45), (6, 74, 89), (7, 77, 95), (8, 80, 98), (9, 83, 101), (10, 86, 90), (92, 99, 11), (91, 102, 92), (90, 103, 91), (92, 102, 99), (102, 100, 99), (91, 103, 102), (103, 104, 102), (102, 104, 100), (104, 101, 100), (90, 86, 103), (86, 85, 103), (103, 85, 104), (85, 84, 104), (104, 84, 101), (84, 9, 101), (99, 96, 11), (100, 105, 99), (101, 106, 100), (99, 105, 96), (105, 97, 96), (100, 106, 105), (106, 107, 105), (105, 107, 97), (107, 98, 97), (101, 83, 106), (83, 82, 106), (106, 82, 107), (82, 81, 107), (107, 81, 98), (81, 8, 98), (96, 93, 11), (97, 108, 96), (98, 109, 97), (96, 108, 93), (108, 94, 93), (97, 109, 108), (109, 110, 108), (108, 110, 94), (110, 95, 94), (98, 80, 109), (80, 79, 109), (109, 79, 110), (79, 78, 110), (110, 78, 95), (78, 7, 95), (93, 87, 11), (94, 111, 93), (95, 112, 94), (93, 111, 87), (111, 88, 87), (94, 112, 111), (112, 113, 111), (111, 113, 88), (113, 89, 88), (95, 77, 112), (77, 76, 112), (112, 76, 113), (76, 75, 113), (113, 75, 89), (75, 6, 89), (87, 92, 11), (88, 114, 87), (89, 115, 88), (87, 114, 92), (114, 91, 92), (88, 115, 114), (115, 116, 114), (114, 116, 91), (116, 90, 91), (89, 74, 115), (74, 73, 115), (115, 73, 116), (73, 72, 116), (116, 72, 90), (72, 10, 90), (47, 86, 10), (46, 117, 47), (45, 118, 46), (47, 117, 86), (117, 85, 86), (46, 118, 117), (118, 119, 117), (117, 119, 85), (119, 84, 85), (45, 68, 118), (68, 67, 118), (118, 67, 119), (67, 66, 119), (119, 66, 84), (66, 9, 84), (71, 83, 9), (70, 120, 71), (69, 121, 70), (71, 120, 83), (120, 82, 83), (70, 121, 120), (121, 122, 120), (120, 122, 82), (122, 81, 82), (69, 62, 121), (62, 61, 121), (121, 61, 122), (61, 60, 122), (122, 60, 81), (60, 8, 81), (65, 80, 8), (64, 123, 65), (63, 124, 64), (65, 123, 80), (123, 79, 80), (64, 124, 123), (124, 125, 123), (123, 125, 79), (125, 78, 79), (63, 56, 124), (56, 55, 124), (124, 55, 125), (55, 54, 125), (125, 54, 78), (54, 7, 78), (59, 77, 7), (58, 126, 59), (57, 127, 58), (59, 126, 77), (126, 76, 77), (58, 127, 126), (127, 128, 126), (126, 128, 76), (128, 75, 76), (57, 50, 127), (50, 49, 127), (127, 49, 128), (49, 48, 128), (128, 48, 75), (48, 6, 75), (53, 74, 6), (52, 129, 53), (51, 130, 52), (53, 129, 74), (129, 73, 74), (52, 130, 129), (130, 131, 129), (129, 131, 73), (131, 72, 73), (51, 44, 130), (44, 43, 130), (130, 43, 131), (43, 42, 131), (131, 42, 72), (42, 10, 72), (66, 71, 9), (67, 132, 66), (68, 133, 67), (66, 132, 71), (132, 70, 71), (67, 133, 132), (133, 134, 132), (132, 134, 70), (134, 69, 70), (68, 41, 133), (41, 40, 133), (133, 40, 134), (40, 39, 134), (134, 39, 69), (39, 4, 69), (60, 65, 8), (61, 135, 60), (62, 136, 61), (60, 135, 65), (135, 64, 65), (61, 136, 135), (136, 137, 135), (135, 137, 64), (137, 63, 64), (62, 38, 136), (38, 37, 136), (136, 37, 137), (37, 36, 137), (137, 36, 63), (36, 3, 63), (54, 59, 7), (55, 138, 54), (56, 139, 55), (54, 138, 59), (138, 58, 59), (55, 139, 138), (139, 140, 138), (138, 140, 58), (140, 57, 58), (56, 32, 139), (32, 31, 139), (139, 31, 140), (31, 30, 140), (140, 30, 57), (30, 2, 57), (48, 53, 6), (49, 141, 48), (50, 142, 49), (48, 141, 53), (141, 52, 53), (49, 142, 141), (142, 143, 141), (141, 143, 52), (143, 51, 52), (50, 20, 142), (20, 19, 142), (142, 19, 143), (19, 18, 143), (143, 18, 51), (18, 1, 51), (42, 47, 10), (43, 144, 42), (44, 145, 43), (42, 144, 47), (144, 46, 47), (43, 145, 144), (145, 146, 144), (144, 146, 46), (146, 45, 46), (44, 23, 145), (23, 22, 145), (145, 22, 146), (22, 21, 146), (146, 21, 45), (21, 5, 45), (26, 41, 5), (25, 147, 26), (24, 148, 25), (26, 147, 41), (147, 40, 41), (25, 148, 147), (148, 149, 147), (147, 149, 40), (149, 39, 40), (24, 35, 148), (35, 34, 148), (148, 34, 149), (34, 33, 149), (149, 33, 39), (33, 4, 39), (33, 38, 4), (34, 150, 33), (35, 151, 34), (33, 150, 38), (150, 37, 38), (34, 151, 150), (151, 152, 150), (150, 152, 37), (152, 36, 37), (35, 29, 151), (29, 28, 151), (151, 28, 152), (28, 27, 152), (152, 27, 36), (27, 3, 36), (27, 32, 3), (28, 153, 27), (29, 154, 28), (27, 153, 32), (153, 31, 32), (28, 154, 153), (154, 155, 153), (153, 155, 31), (155, 30, 31), (29, 14, 154), (14, 13, 154), (154, 13, 155), (13, 12, 155), (155, 12, 30), (12, 2, 30), (21, 26, 5), (22, 156, 21), (23, 157, 22), (21, 156, 26), (156, 25, 26), (22, 157, 156), (157, 158, 156), (156, 158, 25), (158, 24, 25), (23, 17, 157), (17, 16, 157), (157, 16, 158), (16, 15, 158), (158, 15, 24), (15, 0, 24), (12, 20, 2), (13, 159, 12), (14, 160, 13), (12, 159, 20), (159, 19, 20), (13, 160, 159), (160, 161, 159), (159, 161, 19), (161, 18, 19), (14, 15, 160), (15, 16, 160), (160, 16, 161), (16, 17, 161), (161, 17, 18), (17, 1, 18)])
me_icosphere_001.polygons.foreach_set('use_smooth', [True] * 320)
_uv = me_icosphere_001.uv_layers.new(name='UVMap')
_uv.uv.foreach_set('vector', [0.956, 0.06449, 0.9579, 0.06194, 0.9591, 0.06481, 0.9634, 0.05429, 0.9603, 0.05397, 0.9621, 0.05142, 0.9355, 0.01845, 0.9374, 0.0159, 0.9386, 0.01878, 0.9406, 0.02996, 0.9425, 0.02741, 0.9438, 0.03029, 0.9458, 0.04147, 0.9476, 0.03892, 0.9489, 0.0418, 0.9634, 0.05429, 0.9621, 0.05142, 0.9653, 0.05175, 0.9685, 0.0658, 0.9672, 0.06293, 0.9704, 0.06326, 0.948, 0.01977, 0.9468, 0.01689, 0.9499, 0.01722, 0.9532, 0.03128, 0.9519, 0.0284, 0.955, 0.02873, 0.9583, 0.04279, 0.957, 0.03991, 0.9601, 0.04024, 0.9634, 0.05429, 0.9653, 0.05175, 0.9665, 0.05462, 0.9685, 0.0658, 0.9704, 0.06326, 0.9717, 0.06613, 0.948, 0.01977, 0.9499, 0.01722, 0.9512, 0.0201, 0.9532, 0.03128, 0.955, 0.02873, 0.9563, 0.03161, 0.9583, 0.04279, 0.9601, 0.04024, 0.9614, 0.04312, 0.9759, 0.05561, 0.9747, 0.05274, 0.9778, 0.05306, 0.9811, 0.06712, 0.9798, 0.06424, 0.9829, 0.06457, 0.9606, 0.02109, 0.9593, 0.01821, 0.9624, 0.01854, 0.9657, 0.0326, 0.9644, 0.02972, 0.9675, 0.03005, 0.9708, 0.0441, 0.9695, 0.04123, 0.9727, 0.04156, 0.9764, 0.03646, 0.9751, 0.03358, 0.9782, 0.03391, 0.9745, 0.03901, 0.9732, 0.03613, 0.9764, 0.03646, 0.9727, 0.04156, 0.9714, 0.03868, 0.9745, 0.03901, 0.9764, 0.03646, 0.9732, 0.03613, 0.9751, 0.03358, 0.9732, 0.03613, 0.972, 0.03325, 0.9751, 0.03358, 0.9745, 0.03901, 0.9714, 0.03868, 0.9732, 0.03613, 0.9714, 0.03868, 0.9701, 0.0358, 0.9732, 0.03613, 0.9732, 0.03613, 0.9701, 0.0358, 0.972, 0.03325, 0.9701, 0.0358, 0.9688, 0.03292, 0.972, 0.03325, 0.9727, 0.04156, 0.9695, 0.04123, 0.9714, 0.03868, 0.9695, 0.04123, 0.9683, 0.03835, 0.9714, 0.03868, 0.9714, 0.03868, 0.9683, 0.03835, 0.9701, 0.0358, 0.9683, 0.03835, 0.967, 0.03547, 0.9701, 0.0358, 0.9701, 0.0358, 0.967, 0.03547, 0.9688, 0.03292, 0.967, 0.03547, 0.9657, 0.0326, 0.9688, 0.03292, 0.9712, 0.02495, 0.97, 0.02208, 0.9731, 0.0224, 0.9694, 0.0275, 0.9681, 0.02462, 0.9712, 0.02495, 0.9675, 0.03005, 0.9663, 0.02717, 0.9694, 0.0275, 0.9712, 0.02495, 0.9681, 0.02462, 0.97, 0.02208, 0.9681, 0.02462, 0.9668, 0.02175, 0.97, 0.02208, 0.9694, 0.0275, 0.9663, 0.02717, 0.9681, 0.02462, 0.9663, 0.02717, 0.965, 0.02429, 0.9681, 0.02462, 0.9681, 0.02462, 0.965, 0.02429, 0.9668, 0.02175, 0.965, 0.02429, 0.9637, 0.02142, 0.9668, 0.02175, 0.9675, 0.03005, 0.9644, 0.02972, 0.9663, 0.02717, 0.9644, 0.02972, 0.9631, 0.02684, 0.9663, 0.02717, 0.9663, 0.02717, 0.9631, 0.02684, 0.965, 0.02429, 0.9631, 0.02684, 0.9618, 0.02396, 0.965, 0.02429, 0.965, 0.02429, 0.9618, 0.02396, 0.9637, 0.02142, 0.9618, 0.02396, 0.9606, 0.02109, 0.9637, 0.02142, 0.9661, 0.01344, 0.9648, 0.01057, 0.968, 0.0109, 0.9643, 0.01599, 0.963, 0.01311, 0.9661, 0.01344, 0.9624, 0.01854, 0.9611, 0.01566, 0.9643, 0.01599, 0.9661, 0.01344, 0.963, 0.01311, 0.9648, 0.01057, 0.963, 0.01311, 0.9617, 0.01024, 0.9648, 0.01057, 0.9643, 0.01599, 0.9611, 0.01566, 0.963, 0.01311, 0.9611, 0.01566, 0.9599, 0.01279, 0.963, 0.01311, 0.963, 0.01311, 0.9599, 0.01279, 0.9617, 0.01024, 0.9599, 0.01279, 0.9586, 0.009908, 0.9617, 0.01024, 0.9624, 0.01854, 0.9593, 0.01821, 0.9611, 0.01566, 0.9593, 0.01821, 0.958, 0.01533, 0.9611, 0.01566, 0.9611, 0.01566, 0.958, 0.01533, 0.9599, 0.01279, 0.958, 0.01533, 0.9567, 0.01246, 0.9599, 0.01279, 0.9599, 0.01279, 0.9567, 0.01246, 0.9586, 0.009908, 0.9567, 0.01246, 0.9554, 0.009579, 0.9586, 0.009908, 0.9866, 0.05948, 0.9853, 0.0566, 0.9885, 0.05693, 0.9848, 0.06203, 0.9835, 0.05915, 0.9866, 0.05948, 0.9829, 0.06457, 0.9816, 0.0617, 0.9848, 0.06203, 0.9866, 0.05948, 0.9835, 0.05915, 0.9853, 0.0566, 0.9835, 0.05915, 0.9822, 0.05627, 0.9853, 0.0566, 0.9848, 0.06203, 0.9816, 0.0617, 0.9835, 0.05915, 0.9816, 0.0617, 0.9803, 0.05882, 0.9835, 0.05915, 0.9835, 0.05915, 0.9803, 0.05882, 0.9822, 0.05627, 0.9803, 0.05882, 0.9791, 0.05594, 0.9822, 0.05627, 0.9829, 0.06457, 0.9798, 0.06424, 0.9816, 0.0617, 0.9798, 0.06424, 0.9785, 0.06137, 0.9816, 0.0617, 0.9816, 0.0617, 0.9785, 0.06137, 0.9803, 0.05882, 0.9785, 0.06137, 0.9772, 0.05849, 0.9803, 0.05882, 0.9803, 0.05882, 0.9772, 0.05849, 0.9791, 0.05594, 0.9772, 0.05849, 0.9759, 0.05561, 0.9791, 0.05594, 0.9815, 0.04797, 0.9802, 0.04509, 0.9833, 0.04542, 0.9796, 0.05052, 0.9784, 0.04764, 0.9815, 0.04797, 0.9778, 0.05306, 0.9765, 0.05019, 0.9796, 0.05052, 0.9815, 0.04797, 0.9784, 0.04764, 0.9802, 0.04509, 0.9784, 0.04764, 0.9771, 0.04476, 0.9802, 0.04509, 0.9796, 0.05052, 0.9765, 0.05019, 0.9784, 0.04764, 0.9765, 0.05019, 0.9752, 0.04731, 0.9784, 0.04764, 0.9784, 0.04764, 0.9752, 0.04731, 0.9771, 0.04476, 0.9752, 0.04731, 0.9739, 0.04443, 0.9771, 0.04476, 0.9778, 0.05306, 0.9747, 0.05274, 0.9765, 0.05019, 0.9747, 0.05274, 0.9734, 0.04986, 0.9765, 0.05019, 0.9765, 0.05019, 0.9734, 0.04986, 0.9752, 0.04731, 0.9734, 0.04986, 0.9721, 0.04698, 0.9752, 0.04731, 0.9752, 0.04731, 0.9721, 0.04698, 0.9739, 0.04443, 0.9721, 0.04698, 0.9708, 0.0441, 0.9739, 0.04443, 0.9677, 0.04377, 0.9695, 0.04123, 0.9708, 0.0441, 0.9645, 0.04345, 0.9664, 0.0409, 0.9677, 0.04377, 0.9614, 0.04312, 0.9633, 0.04057, 0.9645, 0.04345, 0.9677, 0.04377, 0.9664, 0.0409, 0.9695, 0.04123, 0.9664, 0.0409, 0.9683, 0.03835, 0.9695, 0.04123, 0.9645, 0.04345, 0.9633, 0.04057, 0.9664, 0.0409, 0.9633, 0.04057, 0.9651, 0.03802, 0.9664, 0.0409, 0.9664, 0.0409, 0.9651, 0.03802, 0.9683, 0.03835, 0.9651, 0.03802, 0.967, 0.03547, 0.9683, 0.03835, 0.9614, 0.04312, 0.9601, 0.04024, 0.9633, 0.04057, 0.9601, 0.04024, 0.962, 0.03769, 0.9633, 0.04057, 0.9633, 0.04057, 0.962, 0.03769, 0.9651, 0.03802, 0.962, 0.03769, 0.9638, 0.03514, 0.9651, 0.03802, 0.9651, 0.03802, 0.9638, 0.03514, 0.967, 0.03547, 0.9638, 0.03514, 0.9657, 0.0326, 0.967, 0.03547, 0.9626, 0.03227, 0.9644, 0.02972, 0.9657, 0.0326, 0.9594, 0.03194, 0.9613, 0.02939, 0.9626, 0.03227, 0.9563, 0.03161, 0.9581, 0.02906, 0.9594, 0.03194, 0.9626, 0.03227, 0.9613, 0.02939, 0.9644, 0.02972, 0.9613, 0.02939, 0.9631, 0.02684, 0.9644, 0.02972, 0.9594, 0.03194, 0.9581, 0.02906, 0.9613, 0.02939, 0.9581, 0.02906, 0.96, 0.02651, 0.9613, 0.02939, 0.9613, 0.02939, 0.96, 0.02651, 0.9631, 0.02684, 0.96, 0.02651, 0.9618, 0.02396, 0.9631, 0.02684, 0.9563, 0.03161, 0.955, 0.02873, 0.9581, 0.02906, 0.955, 0.02873, 0.9569, 0.02618, 0.9581, 0.02906, 0.9581, 0.02906, 0.9569, 0.02618, 0.96, 0.02651, 0.9569, 0.02618, 0.9587, 0.02363, 0.96, 0.02651, 0.96, 0.02651, 0.9587, 0.02363, 0.9618, 0.02396, 0.9587, 0.02363, 0.9606, 0.02109, 0.9618, 0.02396, 0.9574, 0.02076, 0.9593, 0.01821, 0.9606, 0.02109, 0.9543, 0.02043, 0.9562, 0.01788, 0.9574, 0.02076, 0.9512, 0.0201, 0.953, 0.01755, 0.9543, 0.02043, 0.9574, 0.02076, 0.9562, 0.01788, 0.9593, 0.01821, 0.9562, 0.01788, 0.958, 0.01533, 0.9593, 0.01821, 0.9543, 0.02043, 0.953, 0.01755, 0.9562, 0.01788, 0.953, 0.01755, 0.9549, 0.015, 0.9562, 0.01788, 0.9562, 0.01788, 0.9549, 0.015, 0.958, 0.01533, 0.9549, 0.015, 0.9567, 0.01246, 0.958, 0.01533, 0.9512, 0.0201, 0.9499, 0.01722, 0.953, 0.01755, 0.9499, 0.01722, 0.9517, 0.01467, 0.953, 0.01755, 0.953, 0.01755, 0.9517, 0.01467, 0.9549, 0.015, 0.9517, 0.01467, 0.9536, 0.01213, 0.9549, 0.015, 0.9549, 0.015, 0.9536, 0.01213, 0.9567, 0.01246, 0.9536, 0.01213, 0.9554, 0.009579, 0.9567, 0.01246, 0.9779, 0.06679, 0.9798, 0.06424, 0.9811, 0.06712, 0.9748, 0.06646, 0.9766, 0.06391, 0.9779, 0.06679, 0.9717, 0.06613, 0.9735, 0.06358, 0.9748, 0.06646, 0.9779, 0.06679, 0.9766, 0.06391, 0.9798, 0.06424, 0.9766, 0.06391, 0.9785, 0.06137, 0.9798, 0.06424, 0.9748, 0.06646, 0.9735, 0.06358, 0.9766, 0.06391, 0.9735, 0.06358, 0.9754, 0.06104, 0.9766, 0.06391, 0.9766, 0.06391, 0.9754, 0.06104, 0.9785, 0.06137, 0.9754, 0.06104, 0.9772, 0.05849, 0.9785, 0.06137, 0.9717, 0.06613, 0.9704, 0.06326, 0.9735, 0.06358, 0.9704, 0.06326, 0.9722, 0.06071, 0.9735, 0.06358, 0.9735, 0.06358, 0.9722, 0.06071, 0.9754, 0.06104, 0.9722, 0.06071, 0.9741, 0.05816, 0.9754, 0.06104, 0.9754, 0.06104, 0.9741, 0.05816, 0.9772, 0.05849, 0.9741, 0.05816, 0.9759, 0.05561, 0.9772, 0.05849, 0.9728, 0.05528, 0.9747, 0.05274, 0.9759, 0.05561, 0.9697, 0.05495, 0.9715, 0.05241, 0.9728, 0.05528, 0.9665, 0.05462, 0.9684, 0.05208, 0.9697, 0.05495, 0.9728, 0.05528, 0.9715, 0.05241, 0.9747, 0.05274, 0.9715, 0.05241, 0.9734, 0.04986, 0.9747, 0.05274, 0.9697, 0.05495, 0.9684, 0.05208, 0.9715, 0.05241, 0.9684, 0.05208, 0.9702, 0.04953, 0.9715, 0.05241, 0.9715, 0.05241, 0.9702, 0.04953, 0.9734, 0.04986, 0.9702, 0.04953, 0.9721, 0.04698, 0.9734, 0.04986, 0.9665, 0.05462, 0.9653, 0.05175, 0.9684, 0.05208, 0.9653, 0.05175, 0.9671, 0.0492, 0.9684, 0.05208, 0.9684, 0.05208, 0.9671, 0.0492, 0.9702, 0.04953, 0.9671, 0.0492, 0.969, 0.04665, 0.9702, 0.04953, 0.9702, 0.04953, 0.969, 0.04665, 0.9721, 0.04698, 0.969, 0.04665, 0.9708, 0.0441, 0.9721, 0.04698, 0.9638, 0.03514, 0.9626, 0.03227, 0.9657, 0.0326, 0.962, 0.03769, 0.9607, 0.03481, 0.9638, 0.03514, 0.9601, 0.04024, 0.9589, 0.03736, 0.962, 0.03769, 0.9638, 0.03514, 0.9607, 0.03481, 0.9626, 0.03227, 0.9607, 0.03481, 0.9594, 0.03194, 0.9626, 0.03227, 0.962, 0.03769, 0.9589, 0.03736, 0.9607, 0.03481, 0.9589, 0.03736, 0.9576, 0.03448, 0.9607, 0.03481, 0.9607, 0.03481, 0.9576, 0.03448, 0.9594, 0.03194, 0.9576, 0.03448, 0.9563, 0.03161, 0.9594, 0.03194, 0.9601, 0.04024, 0.957, 0.03991, 0.9589, 0.03736, 0.957, 0.03991, 0.9557, 0.03703, 0.9589, 0.03736, 0.9589, 0.03736, 0.9557, 0.03703, 0.9576, 0.03448, 0.9557, 0.03703, 0.9544, 0.03415, 0.9576, 0.03448, 0.9576, 0.03448, 0.9544, 0.03415, 0.9563, 0.03161, 0.9544, 0.03415, 0.9532, 0.03128, 0.9563, 0.03161, 0.9587, 0.02363, 0.9574, 0.02076, 0.9606, 0.02109, 0.9569, 0.02618, 0.9556, 0.02331, 0.9587, 0.02363, 0.955, 0.02873, 0.9537, 0.02585, 0.9569, 0.02618, 0.9587, 0.02363, 0.9556, 0.02331, 0.9574, 0.02076, 0.9556, 0.02331, 0.9543, 0.02043, 0.9574, 0.02076, 0.9569, 0.02618, 0.9537, 0.02585, 0.9556, 0.02331, 0.9537, 0.02585, 0.9525, 0.02298, 0.9556, 0.02331, 0.9556, 0.02331, 0.9525, 0.02298, 0.9543, 0.02043, 0.9525, 0.02298, 0.9512, 0.0201, 0.9543, 0.02043, 0.955, 0.02873, 0.9519, 0.0284, 0.9537, 0.02585, 0.9519, 0.0284, 0.9506, 0.02552, 0.9537, 0.02585, 0.9537, 0.02585, 0.9506, 0.02552, 0.9525, 0.02298, 0.9506, 0.02552, 0.9493, 0.02265, 0.9525, 0.02298, 0.9525, 0.02298, 0.9493, 0.02265, 0.9512, 0.0201, 0.9493, 0.02265, 0.948, 0.01977, 0.9512, 0.0201, 0.9536, 0.01213, 0.9523, 0.009249, 0.9554, 0.009579, 0.9517, 0.01467, 0.9505, 0.0118, 0.9536, 0.01213, 0.9499, 0.01722, 0.9486, 0.01434, 0.9517, 0.01467, 0.9536, 0.01213, 0.9505, 0.0118, 0.9523, 0.009249, 0.9505, 0.0118, 0.9492, 0.00892, 0.9523, 0.009249, 0.9517, 0.01467, 0.9486, 0.01434, 0.9505, 0.0118, 0.9486, 0.01434, 0.9473, 0.01147, 0.9505, 0.0118, 0.9505, 0.0118, 0.9473, 0.01147, 0.9492, 0.00892, 0.9473, 0.01147, 0.946, 0.00859, 0.9492, 0.00892, 0.9499, 0.01722, 0.9468, 0.01689, 0.9486, 0.01434, 0.9468, 0.01689, 0.9455, 0.01401, 0.9486, 0.01434, 0.9486, 0.01434, 0.9455, 0.01401, 0.9473, 0.01147, 0.9455, 0.01401, 0.9442, 0.01114, 0.9473, 0.01147, 0.9473, 0.01147, 0.9442, 0.01114, 0.946, 0.00859, 0.9442, 0.01114, 0.9429, 0.008261, 0.946, 0.00859, 0.9741, 0.05816, 0.9728, 0.05528, 0.9759, 0.05561, 0.9722, 0.06071, 0.971, 0.05783, 0.9741, 0.05816, 0.9704, 0.06326, 0.9691, 0.06038, 0.9722, 0.06071, 0.9741, 0.05816, 0.971, 0.05783, 0.9728, 0.05528, 0.971, 0.05783, 0.9697, 0.05495, 0.9728, 0.05528, 0.9722, 0.06071, 0.9691, 0.06038, 0.971, 0.05783, 0.9691, 0.06038, 0.9678, 0.0575, 0.971, 0.05783, 0.971, 0.05783, 0.9678, 0.0575, 0.9697, 0.05495, 0.9678, 0.0575, 0.9665, 0.05462, 0.9697, 0.05495, 0.9704, 0.06326, 0.9672, 0.06293, 0.9691, 0.06038, 0.9672, 0.06293, 0.966, 0.06005, 0.9691, 0.06038, 0.9691, 0.06038, 0.966, 0.06005, 0.9678, 0.0575, 0.966, 0.06005, 0.9647, 0.05717, 0.9678, 0.0575, 0.9678, 0.0575, 0.9647, 0.05717, 0.9665, 0.05462, 0.9647, 0.05717, 0.9634, 0.05429, 0.9665, 0.05462, 0.969, 0.04665, 0.9677, 0.04377, 0.9708, 0.0441, 0.9671, 0.0492, 0.9658, 0.04632, 0.969, 0.04665, 0.9653, 0.05175, 0.964, 0.04887, 0.9671, 0.0492, 0.969, 0.04665, 0.9658, 0.04632, 0.9677, 0.04377, 0.9658, 0.04632, 0.9645, 0.04345, 0.9677, 0.04377, 0.9671, 0.0492, 0.964, 0.04887, 0.9658, 0.04632, 0.964, 0.04887, 0.9627, 0.04599, 0.9658, 0.04632, 0.9658, 0.04632, 0.9627, 0.04599, 0.9645, 0.04345, 0.9627, 0.04599, 0.9614, 0.04312, 0.9645, 0.04345, 0.9653, 0.05175, 0.9621, 0.05142, 0.964, 0.04887, 0.9621, 0.05142, 0.9608, 0.04854, 0.964, 0.04887, 0.964, 0.04887, 0.9608, 0.04854, 0.9627, 0.04599, 0.9608, 0.04854, 0.9596, 0.04566, 0.9627, 0.04599, 0.9627, 0.04599, 0.9596, 0.04566, 0.9614, 0.04312, 0.9596, 0.04566, 0.9583, 0.04279, 0.9614, 0.04312, 0.9552, 0.04246, 0.957, 0.03991, 0.9583, 0.04279, 0.952, 0.04213, 0.9539, 0.03958, 0.9552, 0.04246, 0.9489, 0.0418, 0.9507, 0.03925, 0.952, 0.04213, 0.9552, 0.04246, 0.9539, 0.03958, 0.957, 0.03991, 0.9539, 0.03958, 0.9557, 0.03703, 0.957, 0.03991, 0.952, 0.04213, 0.9507, 0.03925, 0.9539, 0.03958, 0.9507, 0.03925, 0.9526, 0.0367, 0.9539, 0.03958, 0.9539, 0.03958, 0.9526, 0.0367, 0.9557, 0.03703, 0.9526, 0.0367, 0.9544, 0.03415, 0.9557, 0.03703, 0.9489, 0.0418, 0.9476, 0.03892, 0.9507, 0.03925, 0.9476, 0.03892, 0.9495, 0.03637, 0.9507, 0.03925, 0.9507, 0.03925, 0.9495, 0.03637, 0.9526, 0.0367, 0.9495, 0.03637, 0.9513, 0.03383, 0.9526, 0.0367, 0.9526, 0.0367, 0.9513, 0.03383, 0.9544, 0.03415, 0.9513, 0.03383, 0.9532, 0.03128, 0.9544, 0.03415, 0.95, 0.03095, 0.9519, 0.0284, 0.9532, 0.03128, 0.9469, 0.03062, 0.9487, 0.02807, 0.95, 0.03095, 0.9438, 0.03029, 0.9456, 0.02774, 0.9469, 0.03062, 0.95, 0.03095, 0.9487, 0.02807, 0.9519, 0.0284, 0.9487, 0.02807, 0.9506, 0.02552, 0.9519, 0.0284, 0.9469, 0.03062, 0.9456, 0.02774, 0.9487, 0.02807, 0.9456, 0.02774, 0.9475, 0.02519, 0.9487, 0.02807, 0.9487, 0.02807, 0.9475, 0.02519, 0.9506, 0.02552, 0.9475, 0.02519, 0.9493, 0.02265, 0.9506, 0.02552, 0.9438, 0.03029, 0.9425, 0.02741, 0.9456, 0.02774, 0.9425, 0.02741, 0.9443, 0.02486, 0.9456, 0.02774, 0.9456, 0.02774, 0.9443, 0.02486, 0.9475, 0.02519, 0.9443, 0.02486, 0.9462, 0.02232, 0.9475, 0.02519, 0.9475, 0.02519, 0.9462, 0.02232, 0.9493, 0.02265, 0.9462, 0.02232, 0.948, 0.01977, 0.9493, 0.02265, 0.9449, 0.01944, 0.9468, 0.01689, 0.948, 0.01977, 0.9418, 0.01911, 0.9436, 0.01656, 0.9449, 0.01944, 0.9386, 0.01878, 0.9405, 0.01623, 0.9418, 0.01911, 0.9449, 0.01944, 0.9436, 0.01656, 0.9468, 0.01689, 0.9436, 0.01656, 0.9455, 0.01401, 0.9468, 0.01689, 0.9418, 0.01911, 0.9405, 0.01623, 0.9436, 0.01656, 0.9405, 0.01623, 0.9423, 0.01369, 0.9436, 0.01656, 0.9436, 0.01656, 0.9423, 0.01369, 0.9455, 0.01401, 0.9423, 0.01369, 0.9442, 0.01114, 0.9455, 0.01401, 0.9386, 0.01878, 0.9374, 0.0159, 0.9405, 0.01623, 0.9374, 0.0159, 0.9392, 0.01336, 0.9405, 0.01623, 0.9405, 0.01623, 0.9392, 0.01336, 0.9423, 0.01369, 0.9392, 0.01336, 0.9411, 0.01081, 0.9423, 0.01369, 0.9423, 0.01369, 0.9411, 0.01081, 0.9442, 0.01114, 0.9411, 0.01081, 0.9429, 0.008261, 0.9442, 0.01114, 0.9596, 0.04566, 0.9564, 0.04533, 0.9583, 0.04279, 0.9608, 0.04854, 0.9577, 0.04821, 0.9596, 0.04566, 0.9621, 0.05142, 0.959, 0.05109, 0.9608, 0.04854, 0.9596, 0.04566, 0.9577, 0.04821, 0.9564, 0.04533, 0.9577, 0.04821, 0.9546, 0.04788, 0.9564, 0.04533, 0.9608, 0.04854, 0.959, 0.05109, 0.9577, 0.04821, 0.959, 0.05109, 0.9559, 0.05076, 0.9577, 0.04821, 0.9577, 0.04821, 0.9559, 0.05076, 0.9546, 0.04788, 0.9559, 0.05076, 0.9527, 0.05043, 0.9546, 0.04788, 0.9621, 0.05142, 0.9603, 0.05397, 0.959, 0.05109, 0.9603, 0.05397, 0.9571, 0.05364, 0.959, 0.05109, 0.959, 0.05109, 0.9571, 0.05364, 0.9559, 0.05076, 0.9571, 0.05364, 0.954, 0.05331, 0.9559, 0.05076, 0.9559, 0.05076, 0.954, 0.05331, 0.9527, 0.05043, 0.954, 0.05331, 0.9509, 0.05298, 0.9527, 0.05043, 0.9654, 0.06547, 0.9672, 0.06293, 0.9685, 0.0658, 0.9623, 0.06514, 0.9641, 0.0626, 0.9654, 0.06547, 0.9591, 0.06481, 0.961, 0.06227, 0.9623, 0.06514, 0.9654, 0.06547, 0.9641, 0.0626, 0.9672, 0.06293, 0.9641, 0.0626, 0.966, 0.06005, 0.9672, 0.06293, 0.9623, 0.06514, 0.961, 0.06227, 0.9641, 0.0626, 0.961, 0.06227, 0.9628, 0.05972, 0.9641, 0.0626, 0.9641, 0.0626, 0.9628, 0.05972, 0.966, 0.06005, 0.9628, 0.05972, 0.9647, 0.05717, 0.966, 0.06005, 0.9591, 0.06481, 0.9579, 0.06194, 0.961, 0.06227, 0.9579, 0.06194, 0.9597, 0.05939, 0.961, 0.06227, 0.961, 0.06227, 0.9597, 0.05939, 0.9628, 0.05972, 0.9597, 0.05939, 0.9616, 0.05684, 0.9628, 0.05972, 0.9628, 0.05972, 0.9616, 0.05684, 0.9647, 0.05717, 0.9616, 0.05684, 0.9634, 0.05429, 0.9647, 0.05717])
me_icosphere_001.update()

# ---- objects
ob_foodcrumb0_visuals = bpy.data.objects.new('FoodCrumb0_Visuals', me_foodcrumb0_visuals)
ob_foodcrumb0_collider = bpy.data.objects.new('FoodCrumb0_Collider', me_icosphere_001)

# ---- transforms, parenting, visibility, modifiers, constraints
ob_foodcrumb0_visuals.location = (0.0, 0.0, 0.0)
ob_foodcrumb0_visuals.scale = (0.03195, 0.03195, 0.03195)
_m = ob_foodcrumb0_visuals.modifiers.new('GeometryNodes', 'NODES')
_m.node_group = ng_geometry_nodes
_gi = [s.identifier for s in ng_geometry_nodes.interface.items_tree if s.item_type == 'SOCKET' and s.in_out == 'INPUT']
_m[_gi[1]] = 6.2  # Scale
_m[_gi[2]] = 0.729  # Vector
_m[_gi[4]] = -4.4  # Vector
_m[_gi[6]] = 0.966  # Vector
_m = ob_foodcrumb0_visuals.modifiers.new('Smooth', 'SMOOTH')
_m = ob_foodcrumb0_visuals.modifiers.new('Decimate', 'DECIMATE')
_m.ratio = 0.1164
_m = ob_foodcrumb0_visuals.modifiers.new('Smooth.001', 'SMOOTH')
ob_foodcrumb0_collider.location = (0.0, 0.0, 0.0)
ob_foodcrumb0_collider.scale = (0.03195, 0.03195, 0.03195)
ob_foodcrumb0_collider.display_type = 'WIRE'
_m = ob_foodcrumb0_collider.modifiers.new('GeometryNodes', 'NODES')
_m.node_group = ng_geometry_nodes
_gi = [s.identifier for s in ng_geometry_nodes.interface.items_tree if s.item_type == 'SOCKET' and s.in_out == 'INPUT']
_m[_gi[1]] = 6.2  # Scale
_m[_gi[2]] = 0.729  # Vector
_m[_gi[4]] = -4.4  # Vector
_m[_gi[6]] = 0.966  # Vector
_m = ob_foodcrumb0_collider.modifiers.new('Smooth', 'SMOOTH')
_m = ob_foodcrumb0_collider.modifiers.new('Decimate', 'DECIMATE')
_m.ratio = 0.1164
_m = ob_foodcrumb0_collider.modifiers.new('Smooth.001', 'SMOOTH')
_m = ob_foodcrumb0_collider.modifiers.new('Displace', 'DISPLACE')
_m.mid_level = 0.0
_m.strength = 0.4
_m = ob_foodcrumb0_collider.modifiers.new('GeometryNodes.001', 'NODES')
_m.node_group = ng_convex_hull

# ---- collection membership
col_foodcrumb0_visuals.objects.link(ob_foodcrumb0_visuals)
col_foodcrumb0_collider.objects.link(ob_foodcrumb0_collider)

# ---- scene / render settings (as saved in the file)
scene.frame_start = 1; scene.frame_end = 250; scene.frame_set(1)
scene.render.engine = 'BLENDER_EEVEE_NEXT'
bpy.context.view_layer.update()

# ---- added for rendering (the .blend has no active camera and no usable light): camera, sun
cam_auto = bpy.data.cameras.new('AutoCamera')
cam_auto.lens = 50.0
cam_auto.sensor_width = 36.0
cam_auto.clip_end = 1000.0
ob_auto_camera = bpy.data.objects.new('AutoCamera', cam_auto)
scene.collection.objects.link(ob_auto_camera)
ob_auto_camera.location = (0.184129, -0.224378, 0.139468)
ob_auto_camera.rotation_euler = (1.09748, -7.21219e-08, 0.694738)
scene.camera = ob_auto_camera
light_auto_sun = bpy.data.lights.new('AutoSun', 'SUN')
light_auto_sun.energy = 3.0
light_auto_sun.angle = 0.0523599
ob_auto_sun = bpy.data.objects.new('AutoSun', light_auto_sun)
scene.collection.objects.link(ob_auto_sun)
ob_auto_sun.rotation_euler = (0.872665, 0.174533, 0.523599)
bpy.context.view_layer.update()
